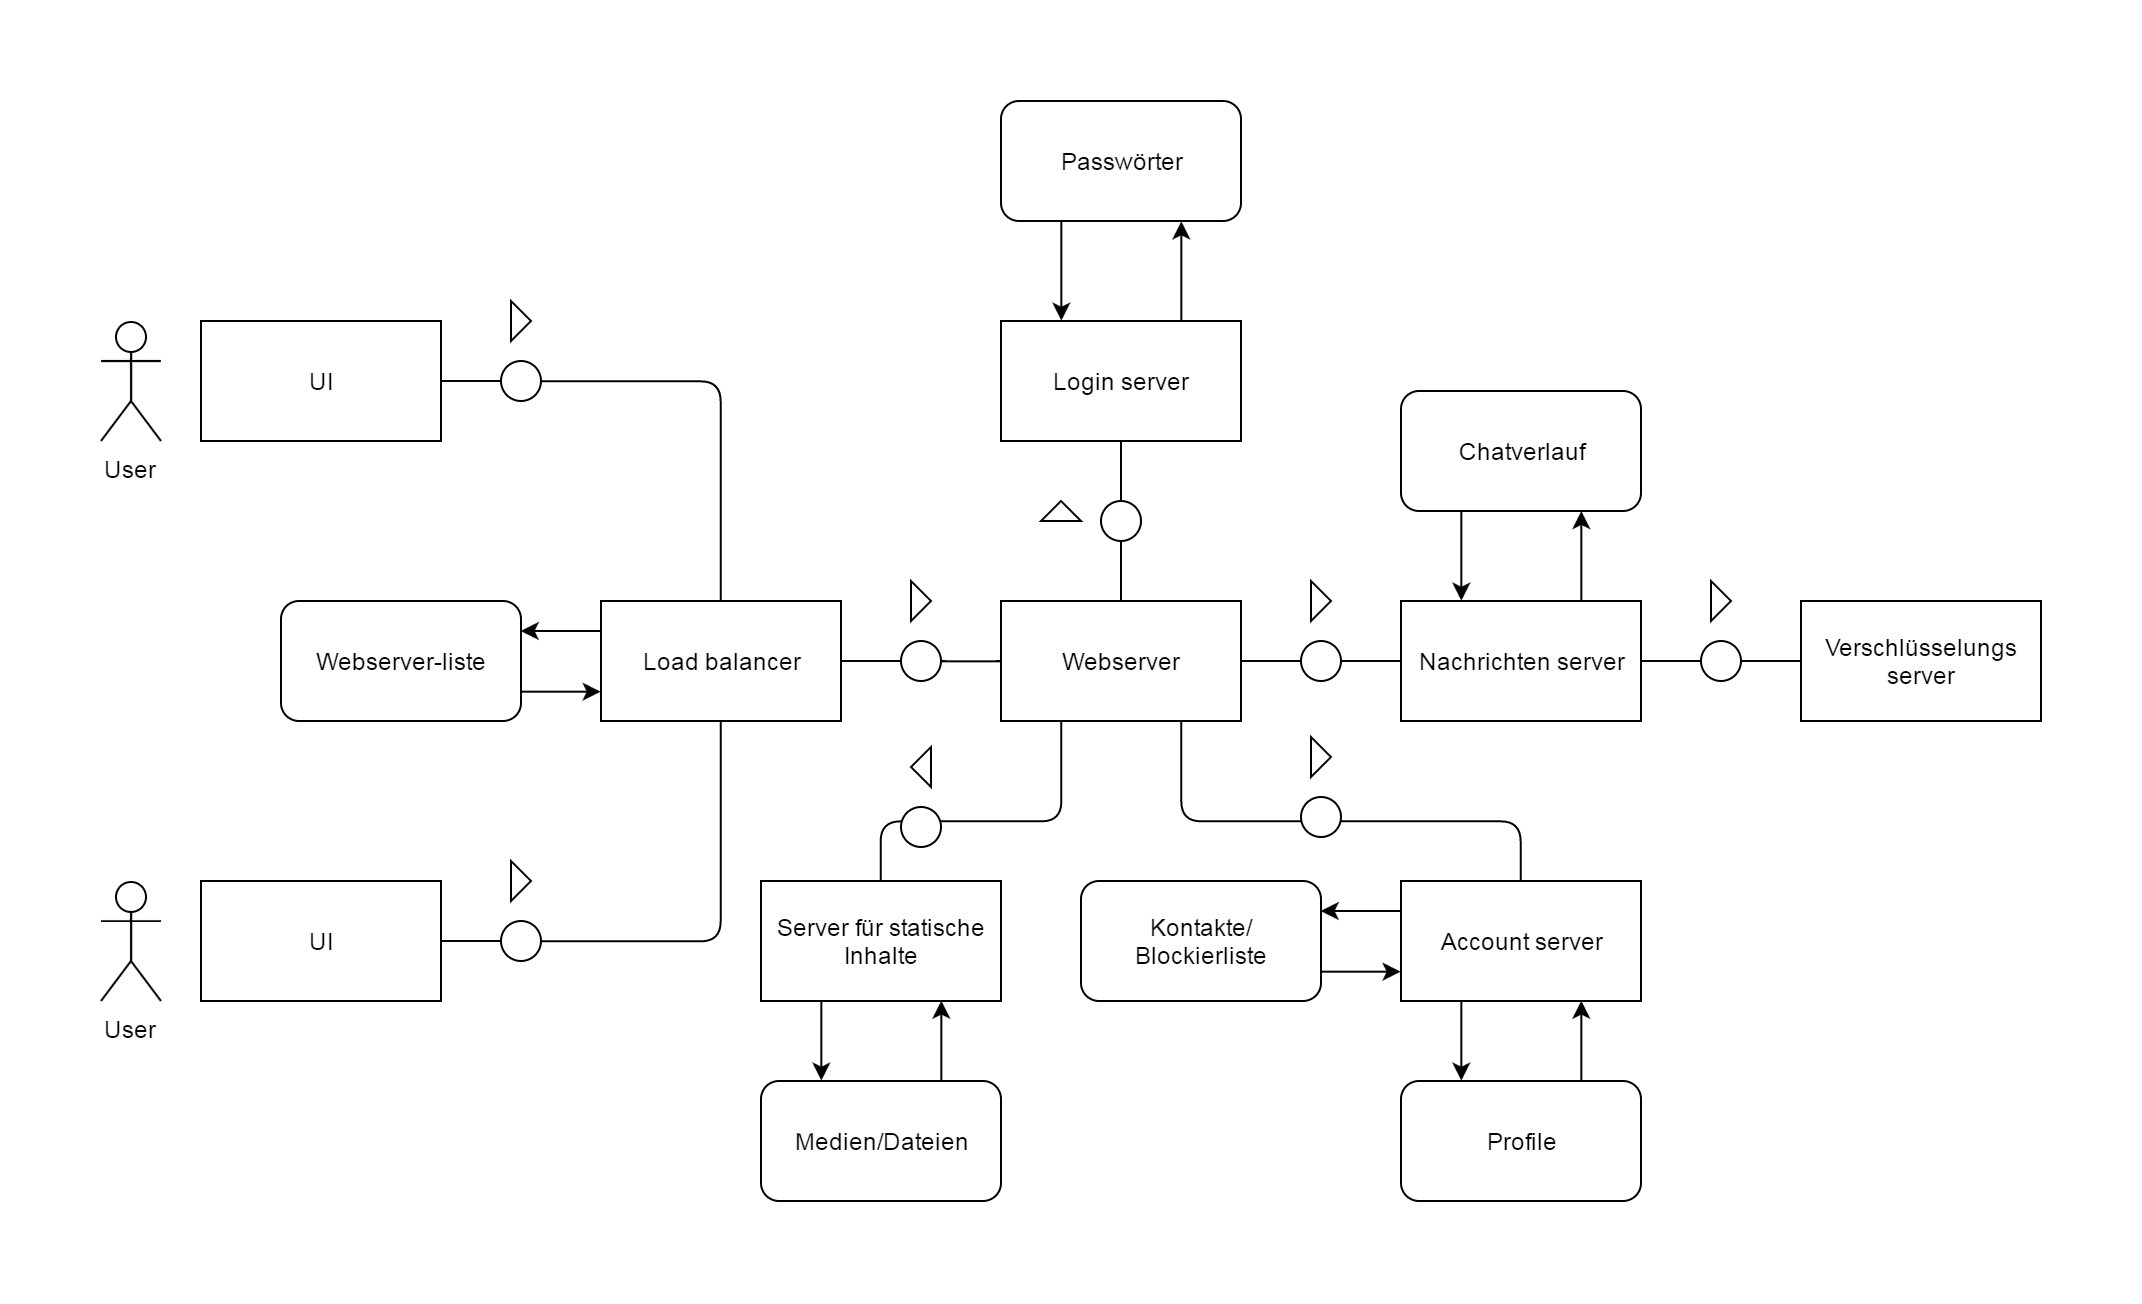

The diagram above was exported from draw.io. Its source (the exported page's mxGraphModel, read from the mxfile embedded in the PNG):
<mxGraphModel dx="1425" dy="745" grid="1" gridSize="10" guides="1" tooltips="1" connect="1" arrows="1" fold="1" page="1" pageScale="1" pageWidth="1169" pageHeight="826" background="#ffffff" math="0" shadow="0">
  <root>
    <mxCell id="0" />
    <mxCell id="1" parent="0" />
    <mxCell id="44441e588213f419-95" style="edgeStyle=orthogonalEdgeStyle;html=1;exitX=1;exitY=0.75;entryX=0;entryY=0.75;endFill=1;fontSize=12;align=left;" edge="1" parent="1" source="44441e588213f419-94" target="44441e588213f419-6">
      <mxGeometry relative="1" as="geometry" />
    </mxCell>
    <mxCell id="44441e588213f419-94" value="Webserver-liste" style="rounded=1;whiteSpace=wrap;html=1;fontFamily=Helvetica;fontSize=12;" vertex="1" parent="1">
      <mxGeometry x="160" y="320" width="120" height="60" as="geometry" />
    </mxCell>
    <mxCell id="44441e588213f419-90" style="edgeStyle=orthogonalEdgeStyle;html=1;exitX=1;exitY=0.75;entryX=0;entryY=0.75;endFill=1;fontSize=12;align=left;" edge="1" parent="1" source="44441e588213f419-89" target="44441e588213f419-40">
      <mxGeometry relative="1" as="geometry" />
    </mxCell>
    <mxCell id="44441e588213f419-89" value="Kontakte/&lt;div&gt;Blockierliste&lt;/div&gt;" style="rounded=1;whiteSpace=wrap;html=1;fontFamily=Helvetica;fontSize=12;" vertex="1" parent="1">
      <mxGeometry x="560" y="460" width="120" height="60" as="geometry" />
    </mxCell>
    <mxCell id="44441e588213f419-98" style="edgeStyle=orthogonalEdgeStyle;html=1;exitX=0.25;exitY=1;entryX=0.25;entryY=0;endFill=1;fontSize=12;align=left;" edge="1" parent="1" source="44441e588213f419-81" target="44441e588213f419-34">
      <mxGeometry relative="1" as="geometry" />
    </mxCell>
    <mxCell id="44441e588213f419-81" value="Chatverlauf" style="rounded=1;whiteSpace=wrap;html=1;fontFamily=Helvetica;fontSize=12;" vertex="1" parent="1">
      <mxGeometry x="720" y="215" width="120" height="60" as="geometry" />
    </mxCell>
    <mxCell id="44441e588213f419-78" style="edgeStyle=orthogonalEdgeStyle;html=1;exitX=0.75;exitY=0;entryX=0.75;entryY=1;endFill=1;fontSize=12;align=left;" edge="1" parent="1" source="44441e588213f419-76" target="44441e588213f419-40">
      <mxGeometry relative="1" as="geometry" />
    </mxCell>
    <mxCell id="44441e588213f419-76" value="Profile" style="rounded=1;whiteSpace=wrap;html=1;fontFamily=Helvetica;fontSize=12;" vertex="1" parent="1">
      <mxGeometry x="720" y="560" width="120" height="60" as="geometry" />
    </mxCell>
    <mxCell id="44441e588213f419-73" style="edgeStyle=orthogonalEdgeStyle;html=1;exitX=0.75;exitY=0;entryX=0.75;entryY=1;endFill=1;fontSize=12;align=left;" edge="1" parent="1" source="44441e588213f419-71" target="44441e588213f419-25">
      <mxGeometry relative="1" as="geometry" />
    </mxCell>
    <mxCell id="44441e588213f419-71" value="Medien/Dateien" style="rounded=1;whiteSpace=wrap;html=1;fontFamily=Helvetica;fontSize=12;" vertex="1" parent="1">
      <mxGeometry x="400" y="560" width="120" height="60" as="geometry" />
    </mxCell>
    <mxCell id="44441e588213f419-1" value="User" style="shape=umlActor;verticalLabelPosition=bottom;labelBackgroundColor=#ffffff;verticalAlign=top;html=1;fontSize=12;fontFamily=Helvetica;" vertex="1" parent="1">
      <mxGeometry x="70" y="180" width="30" height="60" as="geometry" />
    </mxCell>
    <mxCell id="44441e588213f419-4" value="User" style="shape=umlActor;verticalLabelPosition=bottom;labelBackgroundColor=#ffffff;verticalAlign=top;html=1;fontSize=12;fontFamily=Helvetica;" vertex="1" parent="1">
      <mxGeometry x="70" y="460" width="30" height="60" as="geometry" />
    </mxCell>
    <mxCell id="44441e588213f419-7" value="" style="edgeStyle=orthogonalEdgeStyle;html=1;endArrow=none;strokeColor=#000000;fontSize=12;align=left;endFill=0;fontFamily=Helvetica;" edge="1" parent="1" source="44441e588213f419-8" target="44441e588213f419-6">
      <mxGeometry relative="1" as="geometry" />
    </mxCell>
    <mxCell id="44441e588213f419-5" value="UI" style="whiteSpace=wrap;html=1;fontSize=12;fontFamily=Helvetica;" vertex="1" parent="1">
      <mxGeometry x="120" y="180" width="120" height="60" as="geometry" />
    </mxCell>
    <mxCell id="44441e588213f419-96" style="edgeStyle=orthogonalEdgeStyle;html=1;exitX=0;exitY=0.25;entryX=1;entryY=0.25;endFill=1;fontSize=12;align=left;" edge="1" parent="1" source="44441e588213f419-6" target="44441e588213f419-94">
      <mxGeometry relative="1" as="geometry" />
    </mxCell>
    <mxCell id="44441e588213f419-6" value="Load balancer" style="whiteSpace=wrap;html=1;fontSize=12;fontFamily=Helvetica;" vertex="1" parent="1">
      <mxGeometry x="320" y="320" width="120" height="60" as="geometry" />
    </mxCell>
    <mxCell id="44441e588213f419-8" value="" style="ellipse;whiteSpace=wrap;html=1;fontSize=12;fontFamily=Helvetica;" vertex="1" parent="1">
      <mxGeometry x="270" y="200" width="20" height="20" as="geometry" />
    </mxCell>
    <mxCell id="44441e588213f419-9" value="" style="edgeStyle=orthogonalEdgeStyle;html=1;endArrow=none;strokeColor=#000000;fontSize=12;align=left;endFill=0;fontFamily=Helvetica;" edge="1" parent="1" source="44441e588213f419-5" target="44441e588213f419-8">
      <mxGeometry relative="1" as="geometry">
        <mxPoint x="240" y="210" as="sourcePoint" />
        <mxPoint x="320" y="210" as="targetPoint" />
      </mxGeometry>
    </mxCell>
    <mxCell id="44441e588213f419-10" value="" style="triangle;whiteSpace=wrap;html=1;fontSize=12;fontFamily=Helvetica;" vertex="1" parent="1">
      <mxGeometry x="275" y="170" width="10" height="20" as="geometry" />
    </mxCell>
    <mxCell id="44441e588213f419-11" value="" style="edgeStyle=orthogonalEdgeStyle;html=1;endArrow=none;strokeColor=#000000;fontSize=12;align=left;endFill=0;entryX=0.5;entryY=1;fontFamily=Helvetica;" edge="1" source="44441e588213f419-13" parent="1" target="44441e588213f419-6">
      <mxGeometry relative="1" as="geometry">
        <mxPoint x="379.8275862068965" y="620" as="targetPoint" />
        <Array as="points">
          <mxPoint x="380" y="490" />
        </Array>
      </mxGeometry>
    </mxCell>
    <mxCell id="44441e588213f419-12" value="UI" style="whiteSpace=wrap;html=1;fontSize=12;fontFamily=Helvetica;" vertex="1" parent="1">
      <mxGeometry x="120" y="460" width="120" height="60" as="geometry" />
    </mxCell>
    <mxCell id="44441e588213f419-13" value="" style="ellipse;whiteSpace=wrap;html=1;fontSize=12;fontFamily=Helvetica;" vertex="1" parent="1">
      <mxGeometry x="270" y="480" width="20" height="20" as="geometry" />
    </mxCell>
    <mxCell id="44441e588213f419-14" value="" style="edgeStyle=orthogonalEdgeStyle;html=1;endArrow=none;strokeColor=#000000;fontSize=12;align=left;endFill=0;fontFamily=Helvetica;" edge="1" source="44441e588213f419-12" target="44441e588213f419-13" parent="1">
      <mxGeometry relative="1" as="geometry">
        <mxPoint x="240" y="490" as="sourcePoint" />
        <mxPoint x="320" y="490" as="targetPoint" />
      </mxGeometry>
    </mxCell>
    <mxCell id="44441e588213f419-15" value="" style="triangle;whiteSpace=wrap;html=1;fontSize=12;fontFamily=Helvetica;" vertex="1" parent="1">
      <mxGeometry x="275" y="450" width="10" height="20" as="geometry" />
    </mxCell>
    <mxCell id="44441e588213f419-26" value="" style="edgeStyle=orthogonalEdgeStyle;html=1;endArrow=none;endFill=0;fontSize=12;align=left;exitX=0.25;exitY=1;entryX=0.5;entryY=0;" edge="1" parent="1" source="44441e588213f419-16" target="44441e588213f419-25">
      <mxGeometry relative="1" as="geometry">
        <Array as="points">
          <mxPoint x="550" y="430" />
          <mxPoint x="460" y="430" />
        </Array>
      </mxGeometry>
    </mxCell>
    <mxCell id="44441e588213f419-28" value="" style="edgeStyle=orthogonalEdgeStyle;html=1;endArrow=none;endFill=0;fontSize=12;align=left;" edge="1" parent="1" source="44441e588213f419-48" target="44441e588213f419-27">
      <mxGeometry relative="1" as="geometry" />
    </mxCell>
    <mxCell id="44441e588213f419-35" value="" style="edgeStyle=orthogonalEdgeStyle;html=1;endArrow=none;endFill=0;fontSize=12;align=left;" edge="1" parent="1" source="44441e588213f419-16" target="44441e588213f419-34">
      <mxGeometry relative="1" as="geometry" />
    </mxCell>
    <mxCell id="44441e588213f419-41" value="" style="edgeStyle=orthogonalEdgeStyle;html=1;endArrow=none;endFill=0;fontSize=12;align=left;entryX=0.5;entryY=0;" edge="1" parent="1" source="44441e588213f419-16" target="44441e588213f419-40">
      <mxGeometry relative="1" as="geometry">
        <Array as="points">
          <mxPoint x="610" y="430" />
          <mxPoint x="780" y="430" />
        </Array>
      </mxGeometry>
    </mxCell>
    <mxCell id="44441e588213f419-16" value="Webserver" style="whiteSpace=wrap;html=1;fontSize=12;fontFamily=Helvetica;" vertex="1" parent="1">
      <mxGeometry x="520" y="320" width="120" height="60" as="geometry" />
    </mxCell>
    <mxCell id="44441e588213f419-77" style="edgeStyle=orthogonalEdgeStyle;html=1;exitX=0.25;exitY=1;entryX=0.25;entryY=0;endFill=1;fontSize=12;align=left;" edge="1" parent="1" source="44441e588213f419-40" target="44441e588213f419-76">
      <mxGeometry relative="1" as="geometry" />
    </mxCell>
    <mxCell id="44441e588213f419-91" style="edgeStyle=orthogonalEdgeStyle;html=1;exitX=0;exitY=0.25;entryX=1;entryY=0.25;endFill=1;fontSize=12;align=left;" edge="1" parent="1" source="44441e588213f419-40" target="44441e588213f419-89">
      <mxGeometry relative="1" as="geometry" />
    </mxCell>
    <mxCell id="44441e588213f419-40" value="Account server" style="whiteSpace=wrap;html=1;fontSize=12;fontFamily=Helvetica;" vertex="1" parent="1">
      <mxGeometry x="720" y="460" width="120" height="60" as="geometry" />
    </mxCell>
    <mxCell id="44441e588213f419-39" value="" style="edgeStyle=orthogonalEdgeStyle;html=1;endArrow=none;endFill=0;fontSize=12;align=left;" edge="1" parent="1" source="44441e588213f419-34" target="44441e588213f419-38">
      <mxGeometry relative="1" as="geometry" />
    </mxCell>
    <mxCell id="44441e588213f419-97" style="edgeStyle=orthogonalEdgeStyle;html=1;exitX=0.75;exitY=0;entryX=0.75;entryY=1;endFill=1;fontSize=12;align=left;" edge="1" parent="1" source="44441e588213f419-34" target="44441e588213f419-81">
      <mxGeometry relative="1" as="geometry" />
    </mxCell>
    <mxCell id="44441e588213f419-34" value="Nachrichten server" style="whiteSpace=wrap;html=1;fontSize=12;fontFamily=Helvetica;" vertex="1" parent="1">
      <mxGeometry x="720" y="320" width="120" height="60" as="geometry" />
    </mxCell>
    <mxCell id="44441e588213f419-38" value="Verschlüsselungs&lt;div&gt;&lt;div&gt;server&lt;/div&gt;&lt;/div&gt;" style="whiteSpace=wrap;html=1;fontSize=12;fontFamily=Helvetica;" vertex="1" parent="1">
      <mxGeometry x="920" y="320" width="120" height="60" as="geometry" />
    </mxCell>
    <mxCell id="44441e588213f419-64" style="edgeStyle=orthogonalEdgeStyle;html=1;exitX=0.75;exitY=0;entryX=0.75;entryY=1;endArrow=classic;endFill=1;fontSize=12;align=left;" edge="1" parent="1" source="44441e588213f419-27" target="44441e588213f419-61">
      <mxGeometry relative="1" as="geometry" />
    </mxCell>
    <mxCell id="44441e588213f419-27" value="Login server" style="whiteSpace=wrap;html=1;fontSize=12;fontFamily=Helvetica;" vertex="1" parent="1">
      <mxGeometry x="520" y="180" width="120" height="60" as="geometry" />
    </mxCell>
    <mxCell id="44441e588213f419-72" style="edgeStyle=orthogonalEdgeStyle;html=1;exitX=0.25;exitY=1;entryX=0.25;entryY=0;endFill=1;fontSize=12;align=left;" edge="1" parent="1" source="44441e588213f419-25" target="44441e588213f419-71">
      <mxGeometry relative="1" as="geometry" />
    </mxCell>
    <mxCell id="44441e588213f419-25" value="Server für statische Inhalte" style="whiteSpace=wrap;html=1;fontSize=12;fontFamily=Helvetica;" vertex="1" parent="1">
      <mxGeometry x="400" y="460" width="120" height="60" as="geometry" />
    </mxCell>
    <mxCell id="44441e588213f419-17" value="" style="edgeStyle=orthogonalEdgeStyle;html=1;endArrow=none;strokeColor=#000000;fontSize=12;align=left;endFill=0;entryX=0;entryY=0.5;fontFamily=Helvetica;" edge="1" source="44441e588213f419-18" parent="1" target="44441e588213f419-16">
      <mxGeometry relative="1" as="geometry">
        <mxPoint x="579.8275862068965" y="450" as="targetPoint" />
        <Array as="points" />
      </mxGeometry>
    </mxCell>
    <mxCell id="44441e588213f419-18" value="" style="ellipse;whiteSpace=wrap;html=1;fontSize=12;fontFamily=Helvetica;" vertex="1" parent="1">
      <mxGeometry x="470" y="340" width="20" height="20" as="geometry" />
    </mxCell>
    <mxCell id="44441e588213f419-19" value="" style="edgeStyle=orthogonalEdgeStyle;html=1;endArrow=none;strokeColor=#000000;fontSize=12;align=left;endFill=0;fontFamily=Helvetica;" edge="1" target="44441e588213f419-18" parent="1">
      <mxGeometry relative="1" as="geometry">
        <mxPoint x="440" y="350" as="sourcePoint" />
        <mxPoint x="520" y="350" as="targetPoint" />
      </mxGeometry>
    </mxCell>
    <mxCell id="44441e588213f419-20" value="" style="triangle;whiteSpace=wrap;html=1;fontSize=12;fontFamily=Helvetica;" vertex="1" parent="1">
      <mxGeometry x="475" y="310" width="10" height="20" as="geometry" />
    </mxCell>
    <mxCell id="44441e588213f419-42" value="" style="ellipse;whiteSpace=wrap;html=1;fontSize=12;fontFamily=Helvetica;" vertex="1" parent="1">
      <mxGeometry x="670" y="340" width="20" height="20" as="geometry" />
    </mxCell>
    <mxCell id="44441e588213f419-43" value="" style="triangle;whiteSpace=wrap;html=1;fontSize=12;fontFamily=Helvetica;" vertex="1" parent="1">
      <mxGeometry x="675" y="310" width="10" height="20" as="geometry" />
    </mxCell>
    <mxCell id="44441e588213f419-44" value="" style="ellipse;whiteSpace=wrap;html=1;fontSize=12;fontFamily=Helvetica;" vertex="1" parent="1">
      <mxGeometry x="870" y="340" width="20" height="20" as="geometry" />
    </mxCell>
    <mxCell id="44441e588213f419-45" value="" style="triangle;whiteSpace=wrap;html=1;fontSize=12;fontFamily=Helvetica;" vertex="1" parent="1">
      <mxGeometry x="875" y="310" width="10" height="20" as="geometry" />
    </mxCell>
    <mxCell id="44441e588213f419-49" value="" style="triangle;whiteSpace=wrap;html=1;fontSize=12;fontFamily=Helvetica;direction=north;" vertex="1" parent="1">
      <mxGeometry x="540" y="270" width="20" height="10" as="geometry" />
    </mxCell>
    <mxCell id="44441e588213f419-48" value="" style="ellipse;whiteSpace=wrap;html=1;fontSize=12;fontFamily=Helvetica;" vertex="1" parent="1">
      <mxGeometry x="570" y="270" width="20" height="20" as="geometry" />
    </mxCell>
    <mxCell id="44441e588213f419-50" value="" style="edgeStyle=orthogonalEdgeStyle;html=1;endArrow=none;endFill=0;fontSize=12;align=left;" edge="1" parent="1" source="44441e588213f419-16" target="44441e588213f419-48">
      <mxGeometry relative="1" as="geometry">
        <mxPoint x="580" y="320" as="sourcePoint" />
        <mxPoint x="580" y="240" as="targetPoint" />
      </mxGeometry>
    </mxCell>
    <mxCell id="44441e588213f419-51" value="" style="ellipse;whiteSpace=wrap;html=1;fontSize=12;fontFamily=Helvetica;" vertex="1" parent="1">
      <mxGeometry x="670" y="418" width="20" height="20" as="geometry" />
    </mxCell>
    <mxCell id="44441e588213f419-52" value="" style="triangle;whiteSpace=wrap;html=1;fontSize=12;fontFamily=Helvetica;" vertex="1" parent="1">
      <mxGeometry x="675" y="388" width="10" height="20" as="geometry" />
    </mxCell>
    <mxCell id="44441e588213f419-53" value="" style="ellipse;whiteSpace=wrap;html=1;fontSize=12;fontFamily=Helvetica;direction=south;" vertex="1" parent="1">
      <mxGeometry x="470" y="423" width="20" height="20" as="geometry" />
    </mxCell>
    <mxCell id="44441e588213f419-54" value="" style="triangle;whiteSpace=wrap;html=1;fontSize=12;fontFamily=Helvetica;direction=west;" vertex="1" parent="1">
      <mxGeometry x="475" y="393" width="10" height="20" as="geometry" />
    </mxCell>
    <mxCell id="44441e588213f419-66" style="edgeStyle=orthogonalEdgeStyle;html=1;exitX=0.25;exitY=1;entryX=0.25;entryY=0;endFill=1;fontSize=12;align=left;" edge="1" parent="1" source="44441e588213f419-61" target="44441e588213f419-27">
      <mxGeometry relative="1" as="geometry" />
    </mxCell>
    <mxCell id="44441e588213f419-61" value="Passwörter" style="rounded=1;whiteSpace=wrap;html=1;fontFamily=Helvetica;fontSize=12;" vertex="1" parent="1">
      <mxGeometry x="520" y="70" width="120" height="60" as="geometry" />
    </mxCell>
  </root>
</mxGraphModel>